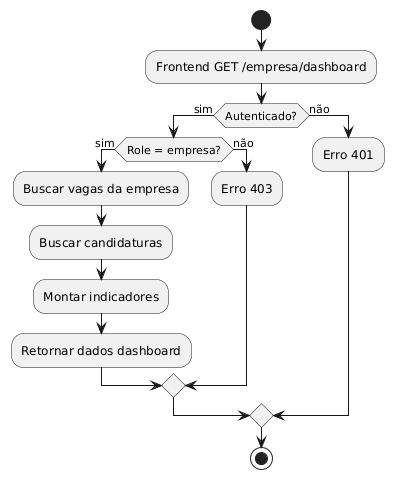

The diagram above was rendered by PlantUML. Its source (embedded in the PNG):
@startuml
start

:Frontend GET /empresa/dashboard;

if (Autenticado?) then (sim)
    if (Role = empresa?) then (sim)
        :Buscar vagas da empresa;
        :Buscar candidaturas;
        :Montar indicadores;
        :Retornar dados dashboard;
    else (não)
        :Erro 403;
    endif
else (não)
    :Erro 401;
endif

stop
@enduml